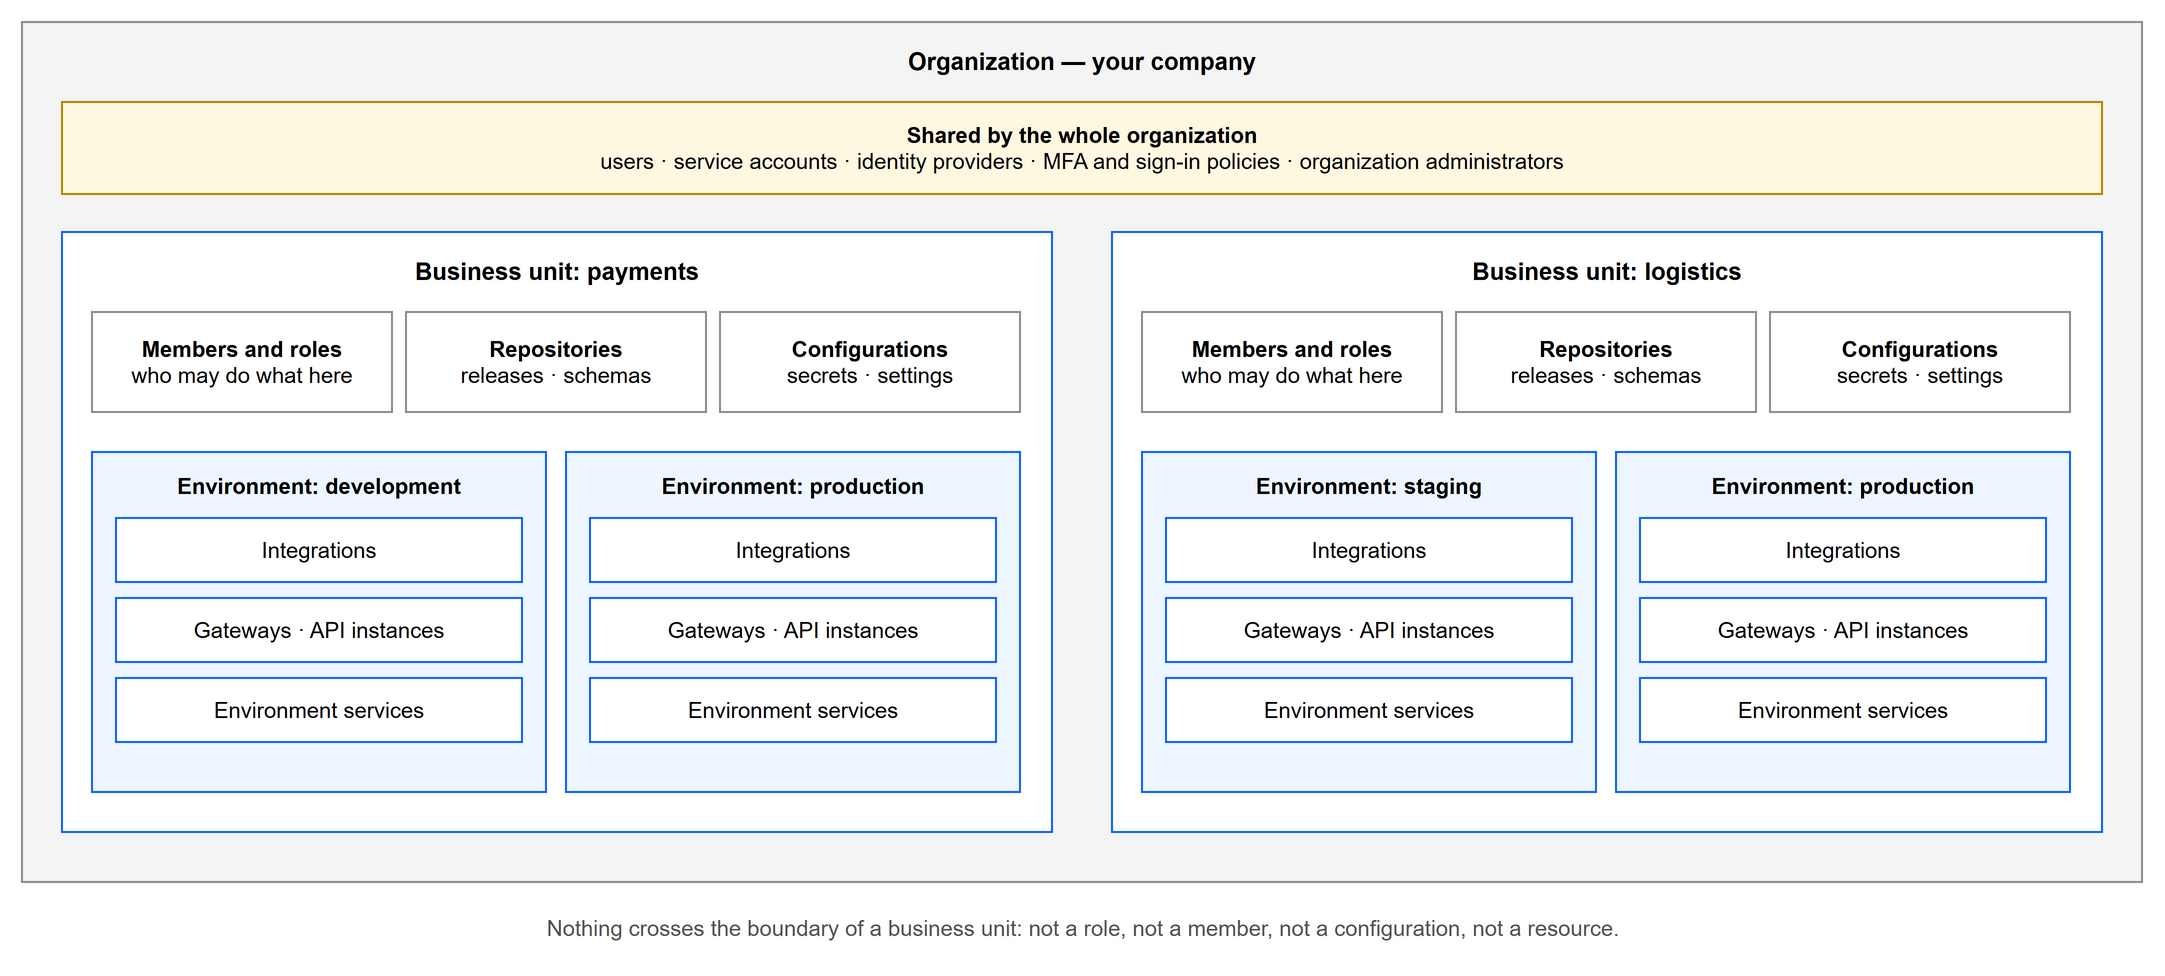

The diagram above was exported from draw.io. Its source (the exported page's mxGraphModel, read from the mxfile embedded in the PNG):
<mxGraphModel dx="1000" dy="600" grid="1" gridSize="10" page="0" math="0" shadow="0">
  <root>
    <mxCell id="0" />
    <mxCell id="1" parent="0" />
    <mxCell id="c1" value="Organization — your company" style="rounded=0;whiteSpace=wrap;html=1;fillColor=#f4f4f4;strokeColor=#8d8d8d;verticalAlign=top;fontSize=12;fontStyle=1;spacingTop=6;" vertex="1" parent="1">
      <mxGeometry x="20" y="20" width="1060" height="430" as="geometry" />
    </mxCell>
    <mxCell id="c2" value="&lt;b&gt;Shared by the whole organization&lt;/b&gt;&lt;br&gt;users · service accounts · identity providers · MFA and sign-in policies · organization administrators" style="rounded=0;whiteSpace=wrap;html=1;fillColor=#fff8e1;strokeColor=#b28600;fontSize=11;" vertex="1" parent="1">
      <mxGeometry x="40" y="60" width="1020" height="46" as="geometry" />
    </mxCell>
    <mxCell id="c3" value="Business unit: payments" style="rounded=0;whiteSpace=wrap;html=1;fillColor=#ffffff;strokeColor=#0f62fe;verticalAlign=top;fontSize=12;fontStyle=1;spacingTop=6;" vertex="1" parent="1">
      <mxGeometry x="40" y="125" width="495" height="300" as="geometry" />
    </mxCell>
    <mxCell id="c4" value="&lt;b&gt;Members and roles&lt;/b&gt;&lt;br&gt;who may do what here" style="rounded=0;whiteSpace=wrap;html=1;fillColor=#ffffff;strokeColor=#8d8d8d;fontSize=11;" vertex="1" parent="1">
      <mxGeometry x="55" y="165" width="150" height="50" as="geometry" />
    </mxCell>
    <mxCell id="c5" value="&lt;b&gt;Repositories&lt;/b&gt;&lt;br&gt;releases · schemas" style="rounded=0;whiteSpace=wrap;html=1;fillColor=#ffffff;strokeColor=#8d8d8d;fontSize=11;" vertex="1" parent="1">
      <mxGeometry x="212" y="165" width="150" height="50" as="geometry" />
    </mxCell>
    <mxCell id="c6" value="&lt;b&gt;Configurations&lt;/b&gt;&lt;br&gt;secrets · settings" style="rounded=0;whiteSpace=wrap;html=1;fillColor=#ffffff;strokeColor=#8d8d8d;fontSize=11;" vertex="1" parent="1">
      <mxGeometry x="369" y="165" width="150" height="50" as="geometry" />
    </mxCell>
    <mxCell id="c7" value="Environment: development" style="rounded=0;whiteSpace=wrap;html=1;fillColor=#edf5ff;strokeColor=#0f62fe;verticalAlign=top;fontSize=11;fontStyle=1;spacingTop=4;" vertex="1" parent="1">
      <mxGeometry x="55" y="235" width="227" height="170" as="geometry" />
    </mxCell>
    <mxCell id="c8" value="Integrations" style="rounded=0;whiteSpace=wrap;html=1;fillColor=#ffffff;strokeColor=#0f62fe;fontSize=11;" vertex="1" parent="1">
      <mxGeometry x="67" y="268" width="203" height="32" as="geometry" />
    </mxCell>
    <mxCell id="c9" value="Gateways · API instances" style="rounded=0;whiteSpace=wrap;html=1;fillColor=#ffffff;strokeColor=#0f62fe;fontSize=11;" vertex="1" parent="1">
      <mxGeometry x="67" y="308" width="203" height="32" as="geometry" />
    </mxCell>
    <mxCell id="c10" value="Environment services" style="rounded=0;whiteSpace=wrap;html=1;fillColor=#ffffff;strokeColor=#0f62fe;fontSize=11;" vertex="1" parent="1">
      <mxGeometry x="67" y="348" width="203" height="32" as="geometry" />
    </mxCell>
    <mxCell id="c11" value="Environment: production" style="rounded=0;whiteSpace=wrap;html=1;fillColor=#edf5ff;strokeColor=#0f62fe;verticalAlign=top;fontSize=11;fontStyle=1;spacingTop=4;" vertex="1" parent="1">
      <mxGeometry x="292" y="235" width="227" height="170" as="geometry" />
    </mxCell>
    <mxCell id="c12" value="Integrations" style="rounded=0;whiteSpace=wrap;html=1;fillColor=#ffffff;strokeColor=#0f62fe;fontSize=11;" vertex="1" parent="1">
      <mxGeometry x="304" y="268" width="203" height="32" as="geometry" />
    </mxCell>
    <mxCell id="c13" value="Gateways · API instances" style="rounded=0;whiteSpace=wrap;html=1;fillColor=#ffffff;strokeColor=#0f62fe;fontSize=11;" vertex="1" parent="1">
      <mxGeometry x="304" y="308" width="203" height="32" as="geometry" />
    </mxCell>
    <mxCell id="c14" value="Environment services" style="rounded=0;whiteSpace=wrap;html=1;fillColor=#ffffff;strokeColor=#0f62fe;fontSize=11;" vertex="1" parent="1">
      <mxGeometry x="304" y="348" width="203" height="32" as="geometry" />
    </mxCell>
    <mxCell id="c15" value="Business unit: logistics" style="rounded=0;whiteSpace=wrap;html=1;fillColor=#ffffff;strokeColor=#0f62fe;verticalAlign=top;fontSize=12;fontStyle=1;spacingTop=6;" vertex="1" parent="1">
      <mxGeometry x="565" y="125" width="495" height="300" as="geometry" />
    </mxCell>
    <mxCell id="c16" value="&lt;b&gt;Members and roles&lt;/b&gt;&lt;br&gt;who may do what here" style="rounded=0;whiteSpace=wrap;html=1;fillColor=#ffffff;strokeColor=#8d8d8d;fontSize=11;" vertex="1" parent="1">
      <mxGeometry x="580" y="165" width="150" height="50" as="geometry" />
    </mxCell>
    <mxCell id="c17" value="&lt;b&gt;Repositories&lt;/b&gt;&lt;br&gt;releases · schemas" style="rounded=0;whiteSpace=wrap;html=1;fillColor=#ffffff;strokeColor=#8d8d8d;fontSize=11;" vertex="1" parent="1">
      <mxGeometry x="737" y="165" width="150" height="50" as="geometry" />
    </mxCell>
    <mxCell id="c18" value="&lt;b&gt;Configurations&lt;/b&gt;&lt;br&gt;secrets · settings" style="rounded=0;whiteSpace=wrap;html=1;fillColor=#ffffff;strokeColor=#8d8d8d;fontSize=11;" vertex="1" parent="1">
      <mxGeometry x="894" y="165" width="150" height="50" as="geometry" />
    </mxCell>
    <mxCell id="c19" value="Environment: staging" style="rounded=0;whiteSpace=wrap;html=1;fillColor=#edf5ff;strokeColor=#0f62fe;verticalAlign=top;fontSize=11;fontStyle=1;spacingTop=4;" vertex="1" parent="1">
      <mxGeometry x="580" y="235" width="227" height="170" as="geometry" />
    </mxCell>
    <mxCell id="c20" value="Integrations" style="rounded=0;whiteSpace=wrap;html=1;fillColor=#ffffff;strokeColor=#0f62fe;fontSize=11;" vertex="1" parent="1">
      <mxGeometry x="592" y="268" width="203" height="32" as="geometry" />
    </mxCell>
    <mxCell id="c21" value="Gateways · API instances" style="rounded=0;whiteSpace=wrap;html=1;fillColor=#ffffff;strokeColor=#0f62fe;fontSize=11;" vertex="1" parent="1">
      <mxGeometry x="592" y="308" width="203" height="32" as="geometry" />
    </mxCell>
    <mxCell id="c22" value="Environment services" style="rounded=0;whiteSpace=wrap;html=1;fillColor=#ffffff;strokeColor=#0f62fe;fontSize=11;" vertex="1" parent="1">
      <mxGeometry x="592" y="348" width="203" height="32" as="geometry" />
    </mxCell>
    <mxCell id="c23" value="Environment: production" style="rounded=0;whiteSpace=wrap;html=1;fillColor=#edf5ff;strokeColor=#0f62fe;verticalAlign=top;fontSize=11;fontStyle=1;spacingTop=4;" vertex="1" parent="1">
      <mxGeometry x="817" y="235" width="227" height="170" as="geometry" />
    </mxCell>
    <mxCell id="c24" value="Integrations" style="rounded=0;whiteSpace=wrap;html=1;fillColor=#ffffff;strokeColor=#0f62fe;fontSize=11;" vertex="1" parent="1">
      <mxGeometry x="829" y="268" width="203" height="32" as="geometry" />
    </mxCell>
    <mxCell id="c25" value="Gateways · API instances" style="rounded=0;whiteSpace=wrap;html=1;fillColor=#ffffff;strokeColor=#0f62fe;fontSize=11;" vertex="1" parent="1">
      <mxGeometry x="829" y="308" width="203" height="32" as="geometry" />
    </mxCell>
    <mxCell id="c26" value="Environment services" style="rounded=0;whiteSpace=wrap;html=1;fillColor=#ffffff;strokeColor=#0f62fe;fontSize=11;" vertex="1" parent="1">
      <mxGeometry x="829" y="348" width="203" height="32" as="geometry" />
    </mxCell>
    <mxCell id="c27" value="Nothing crosses the boundary of a business unit: not a role, not a member, not a configuration, not a resource." style="text;html=1;align=center;verticalAlign=middle;fontSize=11;fontColor=#525252;" vertex="1" parent="1">
      <mxGeometry x="20" y="460" width="1060" height="26" as="geometry" />
    </mxCell>
  </root>
</mxGraphModel>